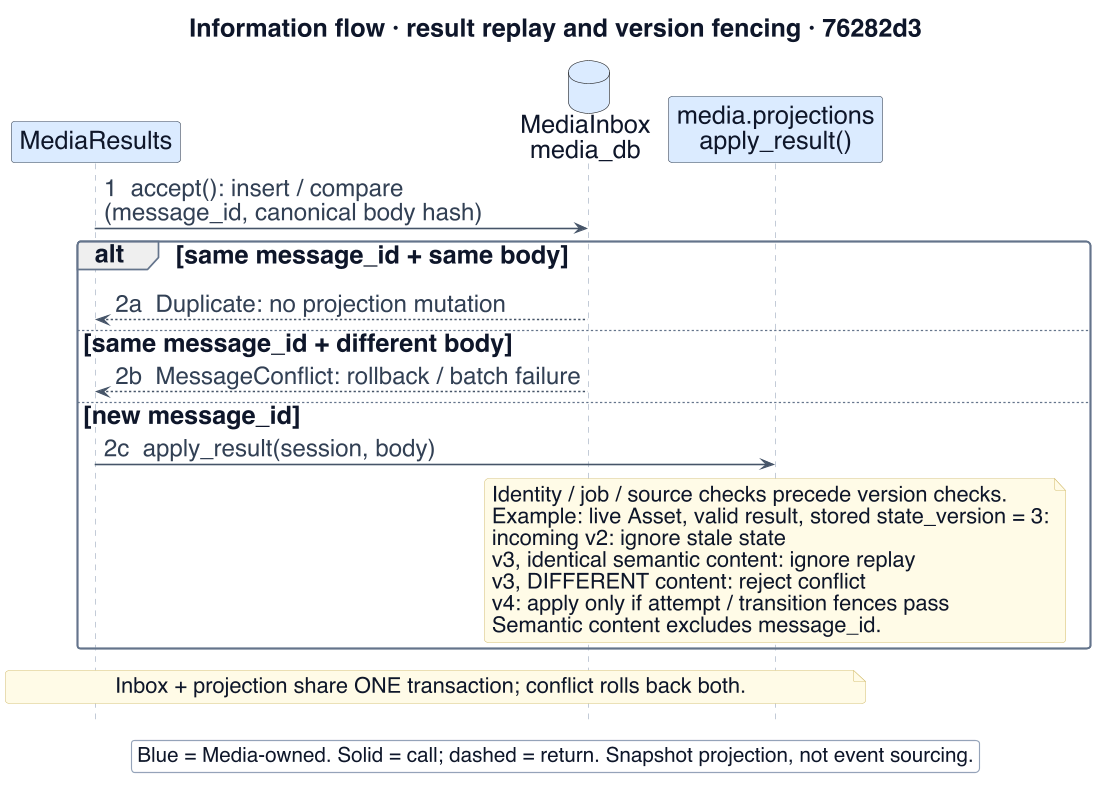

The diagram above was rendered by PlantUML. Its source (embedded in the PNG):
@startuml
!include _style.iuml
title Information flow · result replay and version fencing · 76282d3
skinparam defaultFontSize 22
skinparam ArrowFontSize 21
skinparam NoteFontSize 19
skinparam titleFontSize 22
skinparam LegendFontSize 18
skinparam BackgroundColor #ffffff
hide footbox
participant "MediaResults" as results $MEDIA
database "MediaInbox\nmedia_db" as inbox $MEDIA
participant "media.projections\napply_result()" as projection $MEDIA
results -> inbox : 1  accept(): insert / compare\n(message_id, canonical body hash)
alt same message_id + same body
  inbox --> results : 2a  Duplicate: no projection mutation
else same message_id + different body
  inbox --> results : 2b  MessageConflict: rollback / batch failure
else new message_id
  results -> projection : 2c  apply_result(session, body)
  note over projection
    Identity / job / source checks precede version checks.
    Example: live Asset, valid result, stored state_version = 3:
    incoming v2: ignore stale state
    v3, identical semantic content: ignore replay
    v3, DIFFERENT content: reject conflict
    v4: apply only if attempt / transition fences pass
    Semantic content excludes message_id.
  end note
end
note over results,projection
  Inbox + projection share ONE transaction; conflict rolls back both.
end note
legend bottom
  Blue = Media-owned. Solid = call; dashed = return. Snapshot projection, not event sourcing.
endlegend
@enduml